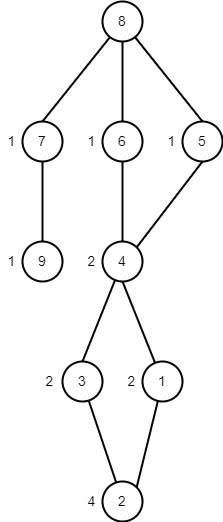

The diagram above was exported from draw.io. Its source (the exported page's mxGraphModel, read from the mxfile embedded in the PNG):
<mxGraphModel dx="-608" dy="521" grid="1" gridSize="10" guides="1" tooltips="1" connect="1" arrows="1" fold="1" page="1" pageScale="1" pageWidth="827" pageHeight="1169" math="0" shadow="0">
  <root>
    <mxCell id="0" />
    <mxCell id="1" parent="0" />
    <mxCell id="dkb8XuX2nrPT22owKYKo-1" style="edgeStyle=none;rounded=0;orthogonalLoop=1;jettySize=auto;html=1;entryX=0.5;entryY=1;entryDx=0;entryDy=0;strokeColor=#000000;strokeWidth=2;fontSize=14;fontColor=#000000;endArrow=none;endFill=0;" edge="1" parent="1" source="dkb8XuX2nrPT22owKYKo-3" target="dkb8XuX2nrPT22owKYKo-10">
      <mxGeometry relative="1" as="geometry" />
    </mxCell>
    <mxCell id="dkb8XuX2nrPT22owKYKo-2" style="edgeStyle=none;rounded=0;orthogonalLoop=1;jettySize=auto;html=1;entryX=1;entryY=0;entryDx=0;entryDy=0;strokeColor=#000000;strokeWidth=2;fontSize=14;fontColor=#000000;endArrow=none;endFill=0;" edge="1" parent="1" source="dkb8XuX2nrPT22owKYKo-3" target="dkb8XuX2nrPT22owKYKo-4">
      <mxGeometry relative="1" as="geometry" />
    </mxCell>
    <mxCell id="dkb8XuX2nrPT22owKYKo-3" value="&lt;font style=&quot;font-size: 14px;&quot; color=&quot;#000000&quot;&gt;1&lt;/font&gt;" style="ellipse;whiteSpace=wrap;html=1;aspect=fixed;strokeWidth=2;fontColor=#FF8000;fillColor=none;" vertex="1" parent="1">
      <mxGeometry x="1921" y="400" width="40" height="40" as="geometry" />
    </mxCell>
    <mxCell id="dkb8XuX2nrPT22owKYKo-4" value="&lt;font style=&quot;font-size: 14px;&quot; color=&quot;#000000&quot;&gt;2&lt;/font&gt;" style="ellipse;whiteSpace=wrap;html=1;aspect=fixed;strokeWidth=2;fontColor=#FF8000;fillColor=none;" vertex="1" parent="1">
      <mxGeometry x="1881" y="520" width="40" height="40" as="geometry" />
    </mxCell>
    <mxCell id="dkb8XuX2nrPT22owKYKo-5" style="edgeStyle=none;rounded=0;orthogonalLoop=1;jettySize=auto;html=1;strokeColor=#000000;strokeWidth=2;fontSize=14;fontColor=#000000;endArrow=none;endFill=0;" edge="1" parent="1" source="dkb8XuX2nrPT22owKYKo-6" target="dkb8XuX2nrPT22owKYKo-4">
      <mxGeometry relative="1" as="geometry" />
    </mxCell>
    <mxCell id="dkb8XuX2nrPT22owKYKo-6" value="&lt;font style=&quot;font-size: 14px;&quot; color=&quot;#000000&quot;&gt;3&lt;/font&gt;" style="ellipse;whiteSpace=wrap;html=1;aspect=fixed;strokeWidth=2;fontColor=#FF8000;fillColor=none;" vertex="1" parent="1">
      <mxGeometry x="1841" y="400" width="40" height="40" as="geometry" />
    </mxCell>
    <mxCell id="dkb8XuX2nrPT22owKYKo-7" style="edgeStyle=none;rounded=0;orthogonalLoop=1;jettySize=auto;html=1;entryX=0.5;entryY=1;entryDx=0;entryDy=0;strokeColor=#000000;strokeWidth=2;fontSize=14;fontColor=#000000;endArrow=none;endFill=0;exitX=1;exitY=0;exitDx=0;exitDy=0;" edge="1" parent="1" source="dkb8XuX2nrPT22owKYKo-10" target="dkb8XuX2nrPT22owKYKo-11">
      <mxGeometry relative="1" as="geometry">
        <mxPoint x="1921" y="280" as="sourcePoint" />
      </mxGeometry>
    </mxCell>
    <mxCell id="dkb8XuX2nrPT22owKYKo-8" style="edgeStyle=none;rounded=0;orthogonalLoop=1;jettySize=auto;html=1;entryX=0.5;entryY=1;entryDx=0;entryDy=0;strokeColor=#000000;strokeWidth=2;fontSize=14;fontColor=#000000;endArrow=none;endFill=0;" edge="1" parent="1" source="dkb8XuX2nrPT22owKYKo-10" target="dkb8XuX2nrPT22owKYKo-19">
      <mxGeometry relative="1" as="geometry" />
    </mxCell>
    <mxCell id="dkb8XuX2nrPT22owKYKo-9" style="edgeStyle=none;rounded=0;orthogonalLoop=1;jettySize=auto;html=1;strokeColor=#000000;strokeWidth=2;fontSize=14;fontColor=#000000;endArrow=none;endFill=0;" edge="1" parent="1" source="dkb8XuX2nrPT22owKYKo-10">
      <mxGeometry relative="1" as="geometry">
        <mxPoint x="1861" y="400" as="targetPoint" />
      </mxGeometry>
    </mxCell>
    <mxCell id="dkb8XuX2nrPT22owKYKo-10" value="&lt;font style=&quot;font-size: 14px;&quot; color=&quot;#000000&quot;&gt;4&lt;/font&gt;" style="ellipse;whiteSpace=wrap;html=1;aspect=fixed;strokeWidth=2;fontColor=#FF8000;fillColor=none;" vertex="1" parent="1">
      <mxGeometry x="1881" y="280" width="40" height="40" as="geometry" />
    </mxCell>
    <mxCell id="dkb8XuX2nrPT22owKYKo-11" value="&lt;font style=&quot;font-size: 14px;&quot; color=&quot;#000000&quot;&gt;5&lt;/font&gt;" style="ellipse;whiteSpace=wrap;html=1;aspect=fixed;strokeWidth=2;fontColor=#FF8000;fillColor=none;" vertex="1" parent="1">
      <mxGeometry x="1961" y="160" width="40" height="40" as="geometry" />
    </mxCell>
    <mxCell id="dkb8XuX2nrPT22owKYKo-12" value="&lt;font style=&quot;font-size: 14px;&quot; color=&quot;#000000&quot;&gt;9&lt;/font&gt;" style="ellipse;whiteSpace=wrap;html=1;aspect=fixed;strokeWidth=2;fontColor=#FF8000;fillColor=none;" vertex="1" parent="1">
      <mxGeometry x="1801" y="280" width="40" height="40" as="geometry" />
    </mxCell>
    <mxCell id="dkb8XuX2nrPT22owKYKo-13" style="edgeStyle=none;rounded=0;orthogonalLoop=1;jettySize=auto;html=1;entryX=0.5;entryY=0;entryDx=0;entryDy=0;strokeColor=#000000;strokeWidth=2;fontSize=14;fontColor=#000000;endArrow=none;endFill=0;" edge="1" parent="1" source="dkb8XuX2nrPT22owKYKo-15" target="dkb8XuX2nrPT22owKYKo-17">
      <mxGeometry relative="1" as="geometry" />
    </mxCell>
    <mxCell id="dkb8XuX2nrPT22owKYKo-14" style="edgeStyle=none;rounded=0;orthogonalLoop=1;jettySize=auto;html=1;strokeColor=#000000;strokeWidth=2;fontSize=14;fontColor=#000000;endArrow=none;endFill=0;entryX=0.5;entryY=0;entryDx=0;entryDy=0;" edge="1" parent="1" source="dkb8XuX2nrPT22owKYKo-15" target="dkb8XuX2nrPT22owKYKo-11">
      <mxGeometry relative="1" as="geometry" />
    </mxCell>
    <mxCell id="dkb8XuX2nrPT22owKYKo-15" value="&lt;font style=&quot;font-size: 14px;&quot; color=&quot;#000000&quot;&gt;8&lt;/font&gt;" style="ellipse;whiteSpace=wrap;html=1;aspect=fixed;strokeWidth=2;fontColor=#FF8000;fillColor=none;" vertex="1" parent="1">
      <mxGeometry x="1881" y="40" width="40" height="40" as="geometry" />
    </mxCell>
    <mxCell id="dkb8XuX2nrPT22owKYKo-16" style="edgeStyle=none;rounded=0;orthogonalLoop=1;jettySize=auto;html=1;entryX=0.5;entryY=0;entryDx=0;entryDy=0;strokeColor=#000000;strokeWidth=2;fontSize=14;fontColor=#000000;endArrow=none;endFill=0;" edge="1" parent="1" source="dkb8XuX2nrPT22owKYKo-17" target="dkb8XuX2nrPT22owKYKo-12">
      <mxGeometry relative="1" as="geometry" />
    </mxCell>
    <mxCell id="dkb8XuX2nrPT22owKYKo-17" value="&lt;font style=&quot;font-size: 14px;&quot; color=&quot;#000000&quot;&gt;7&lt;/font&gt;" style="ellipse;whiteSpace=wrap;html=1;aspect=fixed;strokeWidth=2;fontColor=#FF8000;fillColor=none;" vertex="1" parent="1">
      <mxGeometry x="1801" y="160" width="40" height="40" as="geometry" />
    </mxCell>
    <mxCell id="dkb8XuX2nrPT22owKYKo-18" style="edgeStyle=none;rounded=0;orthogonalLoop=1;jettySize=auto;html=1;entryX=0.5;entryY=1;entryDx=0;entryDy=0;strokeColor=#000000;strokeWidth=2;fontSize=14;fontColor=#000000;endArrow=none;endFill=0;" edge="1" parent="1" source="dkb8XuX2nrPT22owKYKo-19" target="dkb8XuX2nrPT22owKYKo-15">
      <mxGeometry relative="1" as="geometry" />
    </mxCell>
    <mxCell id="dkb8XuX2nrPT22owKYKo-19" value="&lt;font style=&quot;font-size: 14px;&quot; color=&quot;#000000&quot;&gt;6&lt;/font&gt;" style="ellipse;whiteSpace=wrap;html=1;aspect=fixed;strokeWidth=2;fontColor=#FF8000;fillColor=none;" vertex="1" parent="1">
      <mxGeometry x="1881" y="160" width="40" height="40" as="geometry" />
    </mxCell>
    <mxCell id="dkb8XuX2nrPT22owKYKo-20" value="1" style="text;html=1;strokeColor=none;fillColor=none;align=center;verticalAlign=middle;whiteSpace=wrap;rounded=0;strokeWidth=2;fontSize=14;fontColor=#000000;" vertex="1" parent="1">
      <mxGeometry x="1780" y="165" width="21" height="30" as="geometry" />
    </mxCell>
    <mxCell id="dkb8XuX2nrPT22owKYKo-21" value="1" style="text;html=1;strokeColor=none;fillColor=none;align=center;verticalAlign=middle;whiteSpace=wrap;rounded=0;strokeWidth=2;fontSize=14;fontColor=#000000;" vertex="1" parent="1">
      <mxGeometry x="1940" y="165" width="21" height="30" as="geometry" />
    </mxCell>
    <mxCell id="dkb8XuX2nrPT22owKYKo-22" value="1" style="text;html=1;strokeColor=none;fillColor=none;align=center;verticalAlign=middle;whiteSpace=wrap;rounded=0;strokeWidth=2;fontSize=14;fontColor=#000000;" vertex="1" parent="1">
      <mxGeometry x="1860" y="165" width="21" height="30" as="geometry" />
    </mxCell>
    <mxCell id="dkb8XuX2nrPT22owKYKo-23" value="1" style="text;html=1;strokeColor=none;fillColor=none;align=center;verticalAlign=middle;whiteSpace=wrap;rounded=0;strokeWidth=2;fontSize=14;fontColor=#000000;" vertex="1" parent="1">
      <mxGeometry x="1780" y="285" width="21" height="30" as="geometry" />
    </mxCell>
    <mxCell id="dkb8XuX2nrPT22owKYKo-24" value="2" style="text;html=1;strokeColor=none;fillColor=none;align=center;verticalAlign=middle;whiteSpace=wrap;rounded=0;strokeWidth=2;fontSize=14;fontColor=#000000;" vertex="1" parent="1">
      <mxGeometry x="1860" y="285" width="21" height="30" as="geometry" />
    </mxCell>
    <mxCell id="dkb8XuX2nrPT22owKYKo-25" value="2" style="text;html=1;strokeColor=none;fillColor=none;align=center;verticalAlign=middle;whiteSpace=wrap;rounded=0;strokeWidth=2;fontSize=14;fontColor=#000000;" vertex="1" parent="1">
      <mxGeometry x="1818" y="405" width="21" height="30" as="geometry" />
    </mxCell>
    <mxCell id="dkb8XuX2nrPT22owKYKo-26" value="2" style="text;html=1;strokeColor=none;fillColor=none;align=center;verticalAlign=middle;whiteSpace=wrap;rounded=0;strokeWidth=2;fontSize=14;fontColor=#000000;" vertex="1" parent="1">
      <mxGeometry x="1900" y="405" width="21" height="30" as="geometry" />
    </mxCell>
    <mxCell id="dkb8XuX2nrPT22owKYKo-27" value="4" style="text;html=1;strokeColor=none;fillColor=none;align=center;verticalAlign=middle;whiteSpace=wrap;rounded=0;strokeWidth=2;fontSize=14;fontColor=#000000;" vertex="1" parent="1">
      <mxGeometry x="1860" y="525" width="21" height="30" as="geometry" />
    </mxCell>
  </root>
</mxGraphModel>